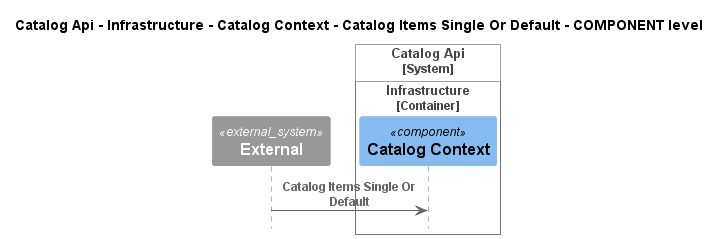

The diagram above was rendered by PlantUML. Its source (embedded in the PNG):
@startuml
!pragma layout smetana
!include ..\..\..\..\..\..\..\..\.c4s\C4_Sequence.puml

title Catalog Api - Infrastructure - Catalog Context - Catalog Items Single Or Default - COMPONENT level

System_Ext(C4InterFlow.SoftwareSystems.ExternalSystem, "External", "")

System_Boundary(dotnet.eShop.Architecture.SoftwareSystems.CatalogApi, "Catalog Api")
    
Container_Boundary(dotnet.eShop.Architecture.SoftwareSystems.CatalogApi.Containers.Infrastructure, "Infrastructure")
    Component(dotnet.eShop.Architecture.SoftwareSystems.CatalogApi.Containers.Infrastructure.Components.CatalogContext, "Catalog Context", "", "")
Boundary_End()
Boundary_End()

Rel(C4InterFlow.SoftwareSystems.ExternalSystem, dotnet.eShop.Architecture.SoftwareSystems.CatalogApi.Containers.Infrastructure.Components.CatalogContext, "Catalog Items Single Or Default")


@enduml